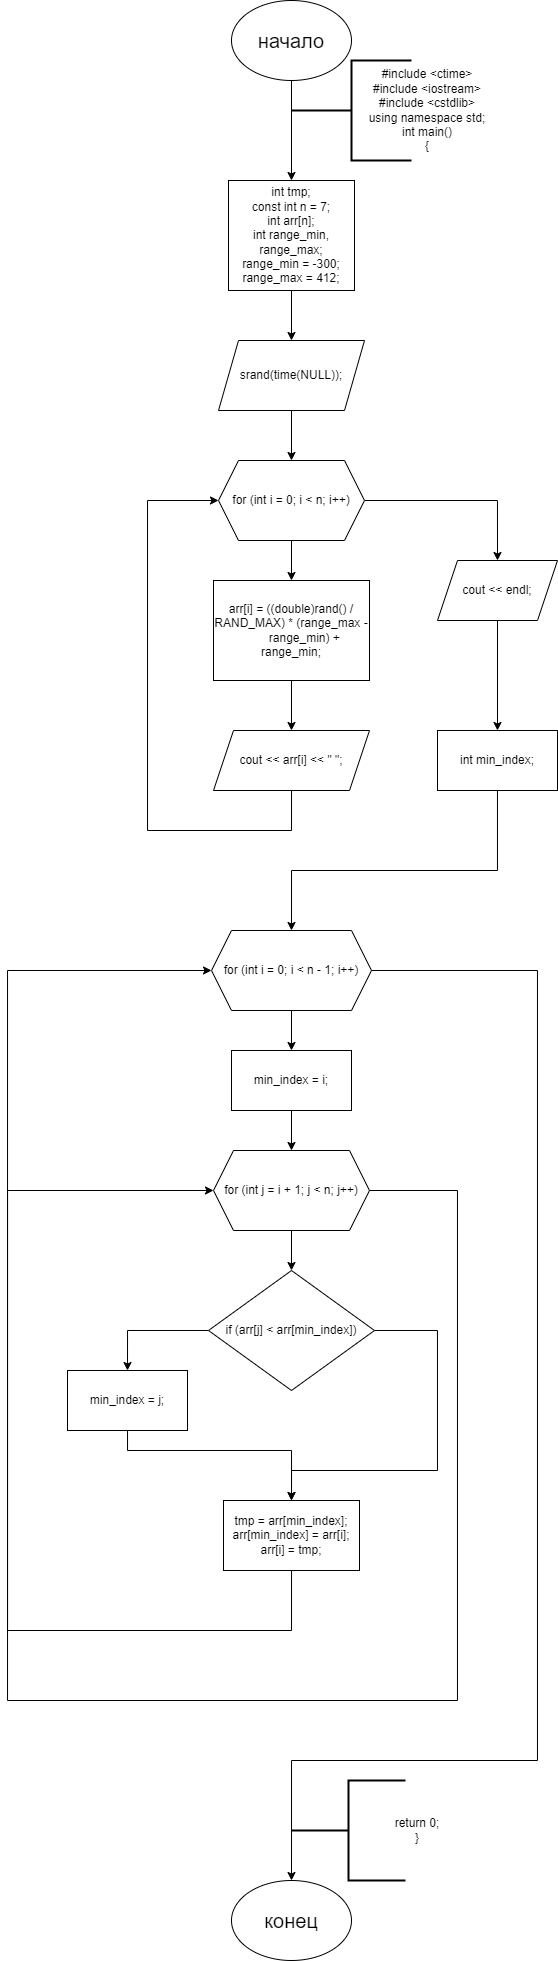

The diagram above was exported from draw.io. Its source (the exported page's mxGraphModel, read from the mxfile embedded in the PNG):
<mxGraphModel dx="989" dy="582" grid="1" gridSize="10" guides="1" tooltips="1" connect="1" arrows="1" fold="1" page="1" pageScale="1" pageWidth="827" pageHeight="1169" math="0" shadow="0">
  <root>
    <mxCell id="0" />
    <mxCell id="1" parent="0" />
    <mxCell id="AeSZ26IeJKNMeO1Mtj0y-3" style="edgeStyle=orthogonalEdgeStyle;rounded=0;orthogonalLoop=1;jettySize=auto;html=1;entryX=0.5;entryY=0;entryDx=0;entryDy=0;" edge="1" parent="1" source="AeSZ26IeJKNMeO1Mtj0y-1" target="AeSZ26IeJKNMeO1Mtj0y-2">
      <mxGeometry relative="1" as="geometry" />
    </mxCell>
    <mxCell id="AeSZ26IeJKNMeO1Mtj0y-1" value="&lt;font style=&quot;font-size: 20px;&quot;&gt;начало&lt;/font&gt;" style="ellipse;whiteSpace=wrap;html=1;" vertex="1" parent="1">
      <mxGeometry x="354" y="50" width="120" height="80" as="geometry" />
    </mxCell>
    <mxCell id="AeSZ26IeJKNMeO1Mtj0y-8" style="edgeStyle=orthogonalEdgeStyle;rounded=0;orthogonalLoop=1;jettySize=auto;html=1;entryX=0.5;entryY=0;entryDx=0;entryDy=0;" edge="1" parent="1" source="AeSZ26IeJKNMeO1Mtj0y-2" target="AeSZ26IeJKNMeO1Mtj0y-7">
      <mxGeometry relative="1" as="geometry" />
    </mxCell>
    <mxCell id="AeSZ26IeJKNMeO1Mtj0y-2" value="&lt;div&gt;&lt;span style=&quot;white-space: normal;&quot;&gt;int tmp;&lt;/span&gt;&lt;/div&gt;&lt;div&gt;const int n = 7;&lt;br&gt;&lt;div style=&quot;&quot;&gt;int arr[n];&lt;/div&gt;&lt;div style=&quot;&quot;&gt;int range_min, range_max;&lt;br&gt;&lt;div&gt;range_min = -300;&lt;/div&gt;&lt;div&gt;range_max = 412;&lt;/div&gt;&lt;/div&gt;&lt;/div&gt;" style="rounded=0;whiteSpace=wrap;html=1;" vertex="1" parent="1">
      <mxGeometry x="351" y="230" width="126" height="110" as="geometry" />
    </mxCell>
    <mxCell id="AeSZ26IeJKNMeO1Mtj0y-4" value="" style="strokeWidth=2;html=1;shape=mxgraph.flowchart.annotation_2;align=left;labelPosition=right;pointerEvents=1;" vertex="1" parent="1">
      <mxGeometry x="414" y="110" width="120" height="100" as="geometry" />
    </mxCell>
    <mxCell id="AeSZ26IeJKNMeO1Mtj0y-6" value="#include &amp;lt;ctime&amp;gt;&lt;br&gt;#include &amp;lt;iostream&amp;gt;&lt;br&gt;#include &amp;lt;cstdlib&amp;gt;&lt;br&gt;&lt;div&gt;using namespace std;&lt;/div&gt;&lt;div&gt;int main()&lt;/div&gt;&lt;div&gt;{&lt;/div&gt;" style="text;html=1;align=center;verticalAlign=middle;whiteSpace=wrap;rounded=0;" vertex="1" parent="1">
      <mxGeometry x="450" y="115" width="200" height="90" as="geometry" />
    </mxCell>
    <mxCell id="AeSZ26IeJKNMeO1Mtj0y-11" style="edgeStyle=orthogonalEdgeStyle;rounded=0;orthogonalLoop=1;jettySize=auto;html=1;entryX=0.5;entryY=0;entryDx=0;entryDy=0;" edge="1" parent="1" source="AeSZ26IeJKNMeO1Mtj0y-7" target="AeSZ26IeJKNMeO1Mtj0y-10">
      <mxGeometry relative="1" as="geometry" />
    </mxCell>
    <mxCell id="AeSZ26IeJKNMeO1Mtj0y-7" value="srand(time(NULL));" style="shape=parallelogram;perimeter=parallelogramPerimeter;whiteSpace=wrap;html=1;fixedSize=1;" vertex="1" parent="1">
      <mxGeometry x="341" y="390" width="146" height="70" as="geometry" />
    </mxCell>
    <mxCell id="AeSZ26IeJKNMeO1Mtj0y-14" style="edgeStyle=orthogonalEdgeStyle;rounded=0;orthogonalLoop=1;jettySize=auto;html=1;entryX=0.5;entryY=0;entryDx=0;entryDy=0;" edge="1" parent="1" source="AeSZ26IeJKNMeO1Mtj0y-10" target="AeSZ26IeJKNMeO1Mtj0y-12">
      <mxGeometry relative="1" as="geometry" />
    </mxCell>
    <mxCell id="AeSZ26IeJKNMeO1Mtj0y-20" style="edgeStyle=orthogonalEdgeStyle;rounded=0;orthogonalLoop=1;jettySize=auto;html=1;entryX=0.5;entryY=0;entryDx=0;entryDy=0;" edge="1" parent="1" source="AeSZ26IeJKNMeO1Mtj0y-10" target="AeSZ26IeJKNMeO1Mtj0y-19">
      <mxGeometry relative="1" as="geometry" />
    </mxCell>
    <mxCell id="AeSZ26IeJKNMeO1Mtj0y-10" value="for (int i = 0; i &amp;lt; n; i++)" style="shape=hexagon;perimeter=hexagonPerimeter2;whiteSpace=wrap;html=1;fixedSize=1;" vertex="1" parent="1">
      <mxGeometry x="341" y="510" width="146" height="80" as="geometry" />
    </mxCell>
    <mxCell id="AeSZ26IeJKNMeO1Mtj0y-16" style="edgeStyle=orthogonalEdgeStyle;rounded=0;orthogonalLoop=1;jettySize=auto;html=1;entryX=0.5;entryY=0;entryDx=0;entryDy=0;" edge="1" parent="1" source="AeSZ26IeJKNMeO1Mtj0y-12" target="AeSZ26IeJKNMeO1Mtj0y-15">
      <mxGeometry relative="1" as="geometry" />
    </mxCell>
    <mxCell id="AeSZ26IeJKNMeO1Mtj0y-12" value="&lt;div&gt;arr[i] = ((double)rand() / RAND_MAX) * (range_max -&lt;/div&gt;&lt;div&gt;&lt;span style=&quot;white-space: normal;&quot;&gt;&lt;span style=&quot;white-space:pre&quot;&gt;&#09;&lt;/span&gt;range_min) + range_min;&lt;/span&gt;&lt;/div&gt;" style="rounded=0;whiteSpace=wrap;html=1;" vertex="1" parent="1">
      <mxGeometry x="336" y="630" width="156" height="100" as="geometry" />
    </mxCell>
    <mxCell id="AeSZ26IeJKNMeO1Mtj0y-17" style="edgeStyle=orthogonalEdgeStyle;rounded=0;orthogonalLoop=1;jettySize=auto;html=1;entryX=0;entryY=0.5;entryDx=0;entryDy=0;" edge="1" parent="1" source="AeSZ26IeJKNMeO1Mtj0y-15" target="AeSZ26IeJKNMeO1Mtj0y-10">
      <mxGeometry relative="1" as="geometry">
        <Array as="points">
          <mxPoint x="414" y="880" />
          <mxPoint x="270" y="880" />
          <mxPoint x="270" y="550" />
        </Array>
      </mxGeometry>
    </mxCell>
    <mxCell id="AeSZ26IeJKNMeO1Mtj0y-15" value="cout &amp;lt;&amp;lt; arr[i] &amp;lt;&amp;lt; &quot; &quot;;" style="shape=parallelogram;perimeter=parallelogramPerimeter;whiteSpace=wrap;html=1;fixedSize=1;" vertex="1" parent="1">
      <mxGeometry x="336" y="780" width="156" height="60" as="geometry" />
    </mxCell>
    <mxCell id="AeSZ26IeJKNMeO1Mtj0y-22" style="edgeStyle=orthogonalEdgeStyle;rounded=0;orthogonalLoop=1;jettySize=auto;html=1;entryX=0.5;entryY=0;entryDx=0;entryDy=0;" edge="1" parent="1" source="AeSZ26IeJKNMeO1Mtj0y-19" target="AeSZ26IeJKNMeO1Mtj0y-21">
      <mxGeometry relative="1" as="geometry" />
    </mxCell>
    <mxCell id="AeSZ26IeJKNMeO1Mtj0y-19" value="cout &amp;lt;&amp;lt; endl;" style="shape=parallelogram;perimeter=parallelogramPerimeter;whiteSpace=wrap;html=1;fixedSize=1;" vertex="1" parent="1">
      <mxGeometry x="560" y="610" width="120" height="60" as="geometry" />
    </mxCell>
    <mxCell id="AeSZ26IeJKNMeO1Mtj0y-24" style="edgeStyle=orthogonalEdgeStyle;rounded=0;orthogonalLoop=1;jettySize=auto;html=1;entryX=0.5;entryY=0;entryDx=0;entryDy=0;" edge="1" parent="1" source="AeSZ26IeJKNMeO1Mtj0y-21" target="AeSZ26IeJKNMeO1Mtj0y-23">
      <mxGeometry relative="1" as="geometry">
        <Array as="points">
          <mxPoint x="620" y="920" />
          <mxPoint x="414" y="920" />
        </Array>
      </mxGeometry>
    </mxCell>
    <mxCell id="AeSZ26IeJKNMeO1Mtj0y-21" value="int min_index;" style="rounded=0;whiteSpace=wrap;html=1;" vertex="1" parent="1">
      <mxGeometry x="560" y="780" width="120" height="60" as="geometry" />
    </mxCell>
    <mxCell id="AeSZ26IeJKNMeO1Mtj0y-27" style="edgeStyle=orthogonalEdgeStyle;rounded=0;orthogonalLoop=1;jettySize=auto;html=1;entryX=0.5;entryY=0;entryDx=0;entryDy=0;" edge="1" parent="1" source="AeSZ26IeJKNMeO1Mtj0y-23" target="AeSZ26IeJKNMeO1Mtj0y-25">
      <mxGeometry relative="1" as="geometry" />
    </mxCell>
    <mxCell id="AeSZ26IeJKNMeO1Mtj0y-43" style="edgeStyle=orthogonalEdgeStyle;rounded=0;orthogonalLoop=1;jettySize=auto;html=1;entryX=0.5;entryY=0;entryDx=0;entryDy=0;" edge="1" parent="1" source="AeSZ26IeJKNMeO1Mtj0y-23" target="AeSZ26IeJKNMeO1Mtj0y-42">
      <mxGeometry relative="1" as="geometry">
        <Array as="points">
          <mxPoint x="660" y="1020" />
          <mxPoint x="660" y="1810" />
          <mxPoint x="414" y="1810" />
        </Array>
      </mxGeometry>
    </mxCell>
    <mxCell id="AeSZ26IeJKNMeO1Mtj0y-23" value="for (int i = 0; i &amp;lt; n - 1; i++)" style="shape=hexagon;perimeter=hexagonPerimeter2;whiteSpace=wrap;html=1;fixedSize=1;" vertex="1" parent="1">
      <mxGeometry x="334" y="980" width="160" height="80" as="geometry" />
    </mxCell>
    <mxCell id="AeSZ26IeJKNMeO1Mtj0y-28" style="edgeStyle=orthogonalEdgeStyle;rounded=0;orthogonalLoop=1;jettySize=auto;html=1;entryX=0.5;entryY=0;entryDx=0;entryDy=0;" edge="1" parent="1" source="AeSZ26IeJKNMeO1Mtj0y-25" target="AeSZ26IeJKNMeO1Mtj0y-26">
      <mxGeometry relative="1" as="geometry" />
    </mxCell>
    <mxCell id="AeSZ26IeJKNMeO1Mtj0y-25" value="min_index = i;" style="rounded=0;whiteSpace=wrap;html=1;" vertex="1" parent="1">
      <mxGeometry x="354" y="1100" width="120" height="60" as="geometry" />
    </mxCell>
    <mxCell id="AeSZ26IeJKNMeO1Mtj0y-30" style="edgeStyle=orthogonalEdgeStyle;rounded=0;orthogonalLoop=1;jettySize=auto;html=1;entryX=0.5;entryY=0;entryDx=0;entryDy=0;" edge="1" parent="1" source="AeSZ26IeJKNMeO1Mtj0y-26" target="AeSZ26IeJKNMeO1Mtj0y-29">
      <mxGeometry relative="1" as="geometry" />
    </mxCell>
    <mxCell id="AeSZ26IeJKNMeO1Mtj0y-41" style="edgeStyle=orthogonalEdgeStyle;rounded=0;orthogonalLoop=1;jettySize=auto;html=1;entryX=0;entryY=0.5;entryDx=0;entryDy=0;" edge="1" parent="1" source="AeSZ26IeJKNMeO1Mtj0y-26" target="AeSZ26IeJKNMeO1Mtj0y-23">
      <mxGeometry relative="1" as="geometry">
        <Array as="points">
          <mxPoint x="580" y="1240" />
          <mxPoint x="580" y="1750" />
          <mxPoint x="130" y="1750" />
          <mxPoint x="130" y="1020" />
        </Array>
      </mxGeometry>
    </mxCell>
    <mxCell id="AeSZ26IeJKNMeO1Mtj0y-26" value="for (int j = i + 1; j &amp;lt; n; j++)" style="shape=hexagon;perimeter=hexagonPerimeter2;whiteSpace=wrap;html=1;fixedSize=1;" vertex="1" parent="1">
      <mxGeometry x="336" y="1200" width="156" height="80" as="geometry" />
    </mxCell>
    <mxCell id="AeSZ26IeJKNMeO1Mtj0y-33" style="edgeStyle=orthogonalEdgeStyle;rounded=0;orthogonalLoop=1;jettySize=auto;html=1;entryX=0.5;entryY=0;entryDx=0;entryDy=0;" edge="1" parent="1" source="AeSZ26IeJKNMeO1Mtj0y-29" target="AeSZ26IeJKNMeO1Mtj0y-32">
      <mxGeometry relative="1" as="geometry">
        <Array as="points">
          <mxPoint x="250" y="1380" />
        </Array>
      </mxGeometry>
    </mxCell>
    <mxCell id="AeSZ26IeJKNMeO1Mtj0y-38" style="edgeStyle=orthogonalEdgeStyle;rounded=0;orthogonalLoop=1;jettySize=auto;html=1;entryX=0.5;entryY=0;entryDx=0;entryDy=0;" edge="1" parent="1" source="AeSZ26IeJKNMeO1Mtj0y-29" target="AeSZ26IeJKNMeO1Mtj0y-35">
      <mxGeometry relative="1" as="geometry">
        <Array as="points">
          <mxPoint x="560" y="1380" />
          <mxPoint x="560" y="1520" />
          <mxPoint x="414" y="1520" />
        </Array>
      </mxGeometry>
    </mxCell>
    <mxCell id="AeSZ26IeJKNMeO1Mtj0y-29" value="if (arr[j] &amp;lt; arr[min_index])" style="rhombus;whiteSpace=wrap;html=1;" vertex="1" parent="1">
      <mxGeometry x="331" y="1320" width="166" height="120" as="geometry" />
    </mxCell>
    <mxCell id="AeSZ26IeJKNMeO1Mtj0y-37" style="edgeStyle=orthogonalEdgeStyle;rounded=0;orthogonalLoop=1;jettySize=auto;html=1;entryX=0.5;entryY=0;entryDx=0;entryDy=0;" edge="1" parent="1" source="AeSZ26IeJKNMeO1Mtj0y-32" target="AeSZ26IeJKNMeO1Mtj0y-35">
      <mxGeometry relative="1" as="geometry">
        <Array as="points">
          <mxPoint x="250" y="1500" />
          <mxPoint x="414" y="1500" />
        </Array>
      </mxGeometry>
    </mxCell>
    <mxCell id="AeSZ26IeJKNMeO1Mtj0y-32" value="min_index = j;" style="rounded=0;whiteSpace=wrap;html=1;" vertex="1" parent="1">
      <mxGeometry x="190" y="1420" width="120" height="60" as="geometry" />
    </mxCell>
    <mxCell id="AeSZ26IeJKNMeO1Mtj0y-39" style="edgeStyle=orthogonalEdgeStyle;rounded=0;orthogonalLoop=1;jettySize=auto;html=1;entryX=0;entryY=0.5;entryDx=0;entryDy=0;" edge="1" parent="1" source="AeSZ26IeJKNMeO1Mtj0y-35" target="AeSZ26IeJKNMeO1Mtj0y-26">
      <mxGeometry relative="1" as="geometry">
        <Array as="points">
          <mxPoint x="414" y="1680" />
          <mxPoint x="130" y="1680" />
          <mxPoint x="130" y="1240" />
        </Array>
      </mxGeometry>
    </mxCell>
    <mxCell id="AeSZ26IeJKNMeO1Mtj0y-35" value="&lt;div&gt;tmp = arr[min_index];&lt;/div&gt;&lt;div&gt;arr[min_index] = arr[i];&lt;/div&gt;&lt;div&gt;arr[i] = tmp;&lt;/div&gt;" style="rounded=0;whiteSpace=wrap;html=1;" vertex="1" parent="1">
      <mxGeometry x="346" y="1550" width="136" height="70" as="geometry" />
    </mxCell>
    <mxCell id="AeSZ26IeJKNMeO1Mtj0y-42" value="&lt;font style=&quot;font-size: 20px;&quot;&gt;конец&lt;/font&gt;" style="ellipse;whiteSpace=wrap;html=1;" vertex="1" parent="1">
      <mxGeometry x="354" y="1930" width="120" height="80" as="geometry" />
    </mxCell>
    <mxCell id="AeSZ26IeJKNMeO1Mtj0y-44" value="" style="strokeWidth=2;html=1;shape=mxgraph.flowchart.annotation_2;align=left;labelPosition=right;pointerEvents=1;" vertex="1" parent="1">
      <mxGeometry x="414" y="1830" width="114" height="100" as="geometry" />
    </mxCell>
    <mxCell id="AeSZ26IeJKNMeO1Mtj0y-45" value="return 0;&lt;br&gt;}" style="text;html=1;align=center;verticalAlign=middle;whiteSpace=wrap;rounded=0;" vertex="1" parent="1">
      <mxGeometry x="510" y="1865" width="60" height="30" as="geometry" />
    </mxCell>
  </root>
</mxGraphModel>